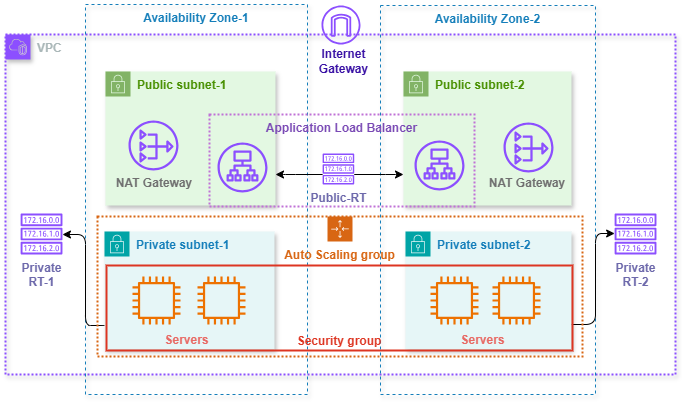

The diagram above was exported from draw.io. Its source (the exported page's mxGraphModel, read from the mxfile embedded in the PNG):
<mxGraphModel dx="880" dy="468" grid="1" gridSize="10" guides="1" tooltips="1" connect="1" arrows="1" fold="1" page="1" pageScale="1" pageWidth="827" pageHeight="1169" background="none" math="0" shadow="0">
  <root>
    <mxCell id="0" />
    <mxCell id="1" parent="0" />
    <mxCell id="Lc90u4Wwmd86TlNOGkEe-71" value="&lt;b&gt;Servers&lt;/b&gt;" style="text;strokeColor=none;align=center;fillColor=none;html=1;verticalAlign=middle;whiteSpace=wrap;rounded=0;fontColor=#d47d02;container=0;" vertex="1" parent="1">
      <mxGeometry x="231" y="516" width="60" height="30" as="geometry" />
    </mxCell>
    <mxCell id="Lc90u4Wwmd86TlNOGkEe-2" value="&lt;b&gt;VPC&lt;/b&gt;" style="points=[[0,0],[0.25,0],[0.5,0],[0.75,0],[1,0],[1,0.25],[1,0.5],[1,0.75],[1,1],[0.75,1],[0.5,1],[0.25,1],[0,1],[0,0.75],[0,0.5],[0,0.25]];outlineConnect=0;gradientColor=none;html=1;whiteSpace=wrap;fontSize=12;fontStyle=0;container=0;pointerEvents=0;collapsible=0;recursiveResize=0;shape=mxgraph.aws4.group;grIcon=mxgraph.aws4.group_vpc2;strokeColor=#8C4FFF;fillColor=none;verticalAlign=top;align=left;spacingLeft=30;fontColor=#AAB7B8;shadow=1;movable=1;resizable=1;rotatable=1;deletable=1;editable=1;locked=0;connectable=1;strokeWidth=2;dashed=1;dashPattern=1 1;" vertex="1" parent="1">
      <mxGeometry x="79" y="225" width="670" height="340" as="geometry" />
    </mxCell>
    <mxCell id="Lc90u4Wwmd86TlNOGkEe-5" value="&lt;b&gt;Availability Zone-1&lt;/b&gt;" style="fillColor=none;strokeColor=#147EBA;dashed=1;verticalAlign=top;fontStyle=0;fontColor=#147EBA;whiteSpace=wrap;html=1;rounded=0;align=center;arcSize=4;fontFamily=Helvetica;fontSize=12;shadow=1;glass=0;container=0;" vertex="1" parent="1">
      <mxGeometry x="159" y="195" width="222" height="390" as="geometry" />
    </mxCell>
    <mxCell id="Lc90u4Wwmd86TlNOGkEe-7" value="&lt;b&gt;Availability Zone-2&lt;/b&gt;" style="fillColor=none;strokeColor=#147EBA;dashed=1;verticalAlign=top;fontStyle=0;fontColor=#147EBA;whiteSpace=wrap;html=1;rounded=0;arcSize=4;shadow=1;container=0;" vertex="1" parent="1">
      <mxGeometry x="454" y="196" width="215" height="389" as="geometry" />
    </mxCell>
    <mxCell id="Lc90u4Wwmd86TlNOGkEe-8" value="&lt;b&gt;Public subnet-1&lt;/b&gt;" style="points=[[0,0],[0.25,0],[0.5,0],[0.75,0],[1,0],[1,0.25],[1,0.5],[1,0.75],[1,1],[0.75,1],[0.5,1],[0.25,1],[0,1],[0,0.75],[0,0.5],[0,0.25]];outlineConnect=0;html=1;whiteSpace=wrap;fontSize=12;fontStyle=0;container=0;pointerEvents=0;collapsible=0;recursiveResize=0;shape=mxgraph.aws4.group;grIcon=mxgraph.aws4.group_security_group;grStroke=0;strokeColor=#82b366;fillColor=#e3f8e2;verticalAlign=top;align=left;spacingLeft=30;dashed=0;shadow=1;fontColor=#4a9103;" vertex="1" parent="1">
      <mxGeometry x="179" y="262" width="170" height="134" as="geometry" />
    </mxCell>
    <mxCell id="Lc90u4Wwmd86TlNOGkEe-63" style="edgeStyle=orthogonalEdgeStyle;orthogonalLoop=1;jettySize=auto;html=1;" edge="1" parent="1" target="Lc90u4Wwmd86TlNOGkEe-62">
      <mxGeometry relative="1" as="geometry">
        <mxPoint x="179" y="515" as="sourcePoint" />
        <Array as="points">
          <mxPoint x="159" y="516" />
          <mxPoint x="159" y="425" />
        </Array>
      </mxGeometry>
    </mxCell>
    <mxCell id="Lc90u4Wwmd86TlNOGkEe-10" value="&lt;b&gt;Private subnet-1&lt;/b&gt;" style="points=[[0,0],[0.25,0],[0.5,0],[0.75,0],[1,0],[1,0.25],[1,0.5],[1,0.75],[1,1],[0.75,1],[0.5,1],[0.25,1],[0,1],[0,0.75],[0,0.5],[0,0.25]];outlineConnect=0;gradientColor=none;html=1;whiteSpace=wrap;fontSize=12;fontStyle=0;container=0;pointerEvents=0;collapsible=0;recursiveResize=0;shape=mxgraph.aws4.group;grIcon=mxgraph.aws4.group_security_group;grStroke=0;strokeColor=#00A4A6;fillColor=#E6F6F7;verticalAlign=top;align=left;spacingLeft=30;fontColor=#147EBA;dashed=0;shadow=1;" vertex="1" parent="1">
      <mxGeometry x="178" y="422" width="170" height="118" as="geometry" />
    </mxCell>
    <mxCell id="Lc90u4Wwmd86TlNOGkEe-13" value="&lt;b&gt;Public subnet-2&lt;/b&gt;" style="points=[[0,0],[0.25,0],[0.5,0],[0.75,0],[1,0],[1,0.25],[1,0.5],[1,0.75],[1,1],[0.75,1],[0.5,1],[0.25,1],[0,1],[0,0.75],[0,0.5],[0,0.25]];outlineConnect=0;html=1;whiteSpace=wrap;fontSize=12;fontStyle=0;container=0;pointerEvents=0;collapsible=0;recursiveResize=0;shape=mxgraph.aws4.group;grIcon=mxgraph.aws4.group_security_group;grStroke=0;strokeColor=#82b366;fillColor=#e3f8e2;verticalAlign=top;align=left;spacingLeft=30;dashed=0;shadow=1;fontFamily=Helvetica;fontColor=#4a9103;" vertex="1" parent="1">
      <mxGeometry x="477" y="262" width="168" height="134" as="geometry" />
    </mxCell>
    <mxCell id="Lc90u4Wwmd86TlNOGkEe-65" style="edgeStyle=orthogonalEdgeStyle;orthogonalLoop=1;jettySize=auto;html=1;" edge="1" parent="1" source="Lc90u4Wwmd86TlNOGkEe-14" target="Lc90u4Wwmd86TlNOGkEe-59">
      <mxGeometry relative="1" as="geometry">
        <Array as="points">
          <mxPoint x="669" y="515" />
          <mxPoint x="669" y="424" />
        </Array>
      </mxGeometry>
    </mxCell>
    <mxCell id="Lc90u4Wwmd86TlNOGkEe-14" value="&lt;b&gt;Private subnet-2&lt;/b&gt;" style="points=[[0,0],[0.25,0],[0.5,0],[0.75,0],[1,0],[1,0.25],[1,0.5],[1,0.75],[1,1],[0.75,1],[0.5,1],[0.25,1],[0,1],[0,0.75],[0,0.5],[0,0.25]];outlineConnect=0;gradientColor=none;html=1;whiteSpace=wrap;fontSize=12;fontStyle=0;container=0;pointerEvents=0;collapsible=0;recursiveResize=0;shape=mxgraph.aws4.group;grIcon=mxgraph.aws4.group_security_group;grStroke=0;strokeColor=#00A4A6;fillColor=#E6F6F7;verticalAlign=top;align=left;spacingLeft=30;fontColor=#147EBA;dashed=0;shadow=1;" vertex="1" parent="1">
      <mxGeometry x="479" y="422" width="166" height="118" as="geometry" />
    </mxCell>
    <mxCell id="Lc90u4Wwmd86TlNOGkEe-16" value="" style="sketch=0;outlineConnect=0;fontColor=#232F3E;gradientColor=none;fillColor=#8C4FFF;strokeColor=none;dashed=0;verticalLabelPosition=bottom;verticalAlign=top;align=center;html=1;fontSize=12;fontStyle=0;aspect=fixed;pointerEvents=1;shape=mxgraph.aws4.nat_gateway;container=0;" vertex="1" parent="1">
      <mxGeometry x="202" y="311" width="50" height="50" as="geometry" />
    </mxCell>
    <mxCell id="Lc90u4Wwmd86TlNOGkEe-17" value="&lt;b&gt;NAT Gateway&lt;/b&gt;" style="text;strokeColor=none;align=center;fillColor=none;html=1;verticalAlign=middle;whiteSpace=wrap;rounded=0;fontColor=#707070;container=0;" vertex="1" parent="1">
      <mxGeometry x="188" y="359" width="80" height="30" as="geometry" />
    </mxCell>
    <mxCell id="Lc90u4Wwmd86TlNOGkEe-18" value="" style="sketch=0;outlineConnect=0;fontColor=#232F3E;gradientColor=none;fillColor=#8C4FFF;strokeColor=none;dashed=0;verticalLabelPosition=bottom;verticalAlign=top;align=center;html=1;fontSize=12;fontStyle=0;aspect=fixed;pointerEvents=1;shape=mxgraph.aws4.nat_gateway;container=0;" vertex="1" parent="1">
      <mxGeometry x="577" y="313" width="50" height="50" as="geometry" />
    </mxCell>
    <mxCell id="Lc90u4Wwmd86TlNOGkEe-20" value="" style="sketch=0;outlineConnect=0;fontColor=#232F3E;gradientColor=none;fillColor=#8C4FFF;strokeColor=none;dashed=0;verticalLabelPosition=bottom;verticalAlign=top;align=center;html=1;fontSize=12;fontStyle=0;aspect=fixed;pointerEvents=1;shape=mxgraph.aws4.application_load_balancer;container=0;" vertex="1" parent="1">
      <mxGeometry x="291" y="333" width="50" height="50" as="geometry" />
    </mxCell>
    <mxCell id="Lc90u4Wwmd86TlNOGkEe-21" value="" style="sketch=0;outlineConnect=0;fontColor=#232F3E;gradientColor=none;fillColor=#8C4FFF;strokeColor=none;dashed=0;verticalLabelPosition=bottom;verticalAlign=top;align=center;html=1;fontSize=12;fontStyle=0;aspect=fixed;pointerEvents=1;shape=mxgraph.aws4.application_load_balancer;container=0;" vertex="1" parent="1">
      <mxGeometry x="488" y="331" width="50" height="50" as="geometry" />
    </mxCell>
    <mxCell id="Lc90u4Wwmd86TlNOGkEe-31" value="" style="sketch=0;outlineConnect=0;fontColor=#232F3E;gradientColor=none;fillColor=#8C4FFF;strokeColor=none;dashed=0;verticalLabelPosition=bottom;verticalAlign=top;align=center;html=1;fontSize=12;fontStyle=0;aspect=fixed;pointerEvents=1;shape=mxgraph.aws4.internet_gateway;flipH=0;flipV=0;container=0;" vertex="1" parent="1">
      <mxGeometry x="395" y="196" width="39" height="39" as="geometry" />
    </mxCell>
    <mxCell id="Lc90u4Wwmd86TlNOGkEe-32" value="Auto Scaling group" style="points=[[0,0],[0.25,0],[0.5,0],[0.75,0],[1,0],[1,0.25],[1,0.5],[1,0.75],[1,1],[0.75,1],[0.5,1],[0.25,1],[0,1],[0,0.75],[0,0.5],[0,0.25]];outlineConnect=0;gradientColor=none;html=1;whiteSpace=wrap;fontSize=12;fontStyle=1;container=0;pointerEvents=0;collapsible=0;recursiveResize=0;shape=mxgraph.aws4.groupCenter;grIcon=mxgraph.aws4.group_auto_scaling_group;grStroke=1;strokeColor=#D86613;fillColor=none;verticalAlign=top;align=center;fontColor=#D86613;dashed=1;spacingTop=25;dashPattern=1 1;strokeWidth=2;" vertex="1" parent="1">
      <mxGeometry x="171" y="407" width="485" height="140" as="geometry" />
    </mxCell>
    <mxCell id="Lc90u4Wwmd86TlNOGkEe-36" value="Security group" style="fillColor=none;strokeColor=#DD3522;verticalAlign=bottom;fontStyle=1;fontColor=#DD3522;whiteSpace=wrap;html=1;strokeWidth=2;container=0;" vertex="1" parent="1">
      <mxGeometry x="180" y="456" width="466" height="85" as="geometry" />
    </mxCell>
    <mxCell id="Lc90u4Wwmd86TlNOGkEe-44" value="" style="sketch=0;outlineConnect=0;fontColor=#232F3E;gradientColor=none;fillColor=#ED7100;strokeColor=none;dashed=0;verticalLabelPosition=bottom;verticalAlign=top;align=center;html=1;fontSize=12;fontStyle=0;aspect=fixed;pointerEvents=1;shape=mxgraph.aws4.instance2;container=0;" vertex="1" parent="1">
      <mxGeometry x="206" y="467" width="48" height="48" as="geometry" />
    </mxCell>
    <mxCell id="Lc90u4Wwmd86TlNOGkEe-45" value="" style="sketch=0;outlineConnect=0;fontColor=#232F3E;gradientColor=none;fillColor=#ED7100;strokeColor=none;dashed=0;verticalLabelPosition=bottom;verticalAlign=top;align=center;html=1;fontSize=12;fontStyle=0;aspect=fixed;pointerEvents=1;shape=mxgraph.aws4.instance2;container=0;" vertex="1" parent="1">
      <mxGeometry x="271" y="467" width="48" height="48" as="geometry" />
    </mxCell>
    <mxCell id="Lc90u4Wwmd86TlNOGkEe-46" value="" style="sketch=0;outlineConnect=0;fontColor=#232F3E;gradientColor=none;fillColor=#ED7100;strokeColor=none;dashed=0;verticalLabelPosition=bottom;verticalAlign=top;align=center;html=1;fontSize=12;fontStyle=0;aspect=fixed;pointerEvents=1;shape=mxgraph.aws4.instance2;container=0;" vertex="1" parent="1">
      <mxGeometry x="504" y="467" width="48" height="48" as="geometry" />
    </mxCell>
    <mxCell id="Lc90u4Wwmd86TlNOGkEe-47" value="" style="sketch=0;outlineConnect=0;fontColor=#232F3E;gradientColor=none;fillColor=#ED7100;strokeColor=none;dashed=0;verticalLabelPosition=bottom;verticalAlign=top;align=center;html=1;fontSize=12;fontStyle=0;aspect=fixed;pointerEvents=1;shape=mxgraph.aws4.instance2;container=0;" vertex="1" parent="1">
      <mxGeometry x="566" y="467" width="48" height="48" as="geometry" />
    </mxCell>
    <mxCell id="Lc90u4Wwmd86TlNOGkEe-48" value="&lt;b&gt;Application Load Balancer&lt;/b&gt;" style="rounded=0;whiteSpace=wrap;html=1;fillColor=none;dashed=1;dashPattern=1 1;strokeWidth=2;strokeColor=#c071d6;verticalAlign=top;fontColor=#7a4ab5;container=0;" vertex="1" parent="1">
      <mxGeometry x="283" y="305" width="265" height="92" as="geometry" />
    </mxCell>
    <mxCell id="Lc90u4Wwmd86TlNOGkEe-49" value="&lt;span&gt;Internet &lt;br&gt;Gateway&lt;/span&gt;" style="text;html=1;align=center;verticalAlign=middle;resizable=0;points=[];autosize=1;strokeColor=none;fillColor=none;fontStyle=1;fontColor=#3a12a5;container=0;" vertex="1" parent="1">
      <mxGeometry x="382" y="232" width="70" height="40" as="geometry" />
    </mxCell>
    <mxCell id="Lc90u4Wwmd86TlNOGkEe-54" style="edgeStyle=orthogonalEdgeStyle;orthogonalLoop=1;jettySize=auto;html=1;" edge="1" parent="1" source="Lc90u4Wwmd86TlNOGkEe-53" target="Lc90u4Wwmd86TlNOGkEe-13">
      <mxGeometry relative="1" as="geometry">
        <Array as="points">
          <mxPoint x="469" y="365" />
          <mxPoint x="469" y="365" />
        </Array>
      </mxGeometry>
    </mxCell>
    <mxCell id="Lc90u4Wwmd86TlNOGkEe-55" style="edgeStyle=orthogonalEdgeStyle;orthogonalLoop=1;jettySize=auto;html=1;" edge="1" parent="1" source="Lc90u4Wwmd86TlNOGkEe-53" target="Lc90u4Wwmd86TlNOGkEe-8">
      <mxGeometry relative="1" as="geometry">
        <Array as="points">
          <mxPoint x="359" y="365" />
          <mxPoint x="359" y="365" />
        </Array>
      </mxGeometry>
    </mxCell>
    <mxCell id="Lc90u4Wwmd86TlNOGkEe-53" value="&lt;b&gt;Public-RT&lt;/b&gt;" style="sketch=0;outlineConnect=0;fontColor=#6d69ab;gradientColor=none;fillColor=#8C4FFF;strokeColor=none;dashed=0;verticalLabelPosition=bottom;verticalAlign=top;align=center;html=1;fontSize=12;fontStyle=0;aspect=fixed;pointerEvents=1;shape=mxgraph.aws4.route_table;container=0;" vertex="1" parent="1">
      <mxGeometry x="396" y="344" width="31.82" height="31" as="geometry" />
    </mxCell>
    <mxCell id="Lc90u4Wwmd86TlNOGkEe-62" value="&lt;b&gt;Private&lt;br&gt;RT-1&lt;/b&gt;" style="sketch=0;outlineConnect=0;fontColor=#6d69ab;gradientColor=none;fillColor=#8C4FFF;strokeColor=none;dashed=0;verticalLabelPosition=bottom;verticalAlign=top;align=center;html=1;fontSize=12;fontStyle=0;aspect=fixed;pointerEvents=1;shape=mxgraph.aws4.route_table;container=0;" vertex="1" parent="1">
      <mxGeometry x="94" y="404" width="42.08" height="41" as="geometry" />
    </mxCell>
    <mxCell id="Lc90u4Wwmd86TlNOGkEe-59" value="&lt;b&gt;Private&lt;br&gt;RT-2&lt;/b&gt;" style="sketch=0;outlineConnect=0;fontColor=#6d69ab;gradientColor=none;fillColor=#8C4FFF;strokeColor=none;dashed=0;verticalLabelPosition=bottom;verticalAlign=top;align=center;html=1;fontSize=12;fontStyle=0;aspect=fixed;pointerEvents=1;shape=mxgraph.aws4.route_table;container=0;" vertex="1" parent="1">
      <mxGeometry x="688" y="404" width="42.08" height="41" as="geometry" />
    </mxCell>
    <mxCell id="Lc90u4Wwmd86TlNOGkEe-26" value="&lt;b&gt;NAT Gateway&lt;/b&gt;" style="text;strokeColor=none;align=center;fillColor=none;html=1;verticalAlign=middle;whiteSpace=wrap;rounded=0;fontColor=#707070;container=0;" vertex="1" parent="1">
      <mxGeometry x="561" y="359" width="80" height="30" as="geometry" />
    </mxCell>
    <mxCell id="Lc90u4Wwmd86TlNOGkEe-72" value="&lt;b&gt;Servers&lt;/b&gt;" style="text;html=1;align=center;verticalAlign=middle;resizable=0;points=[];autosize=1;strokeColor=none;fillColor=none;fontColor=#E86A65;fontFamily=Helvetica;fontSize=12;" vertex="1" parent="1">
      <mxGeometry x="225" y="516" width="70" height="30" as="geometry" />
    </mxCell>
    <mxCell id="Lc90u4Wwmd86TlNOGkEe-73" value="&lt;b&gt;Servers&lt;/b&gt;" style="text;html=1;align=center;verticalAlign=middle;resizable=0;points=[];autosize=1;strokeColor=none;fillColor=none;fontFamily=Helvetica;fontSize=12;fontColor=#E86A65;shadow=0;glass=0;textShadow=0;labelBorderColor=none;labelBackgroundColor=none;" vertex="1" parent="1">
      <mxGeometry x="521" y="516" width="70" height="30" as="geometry" />
    </mxCell>
  </root>
</mxGraphModel>